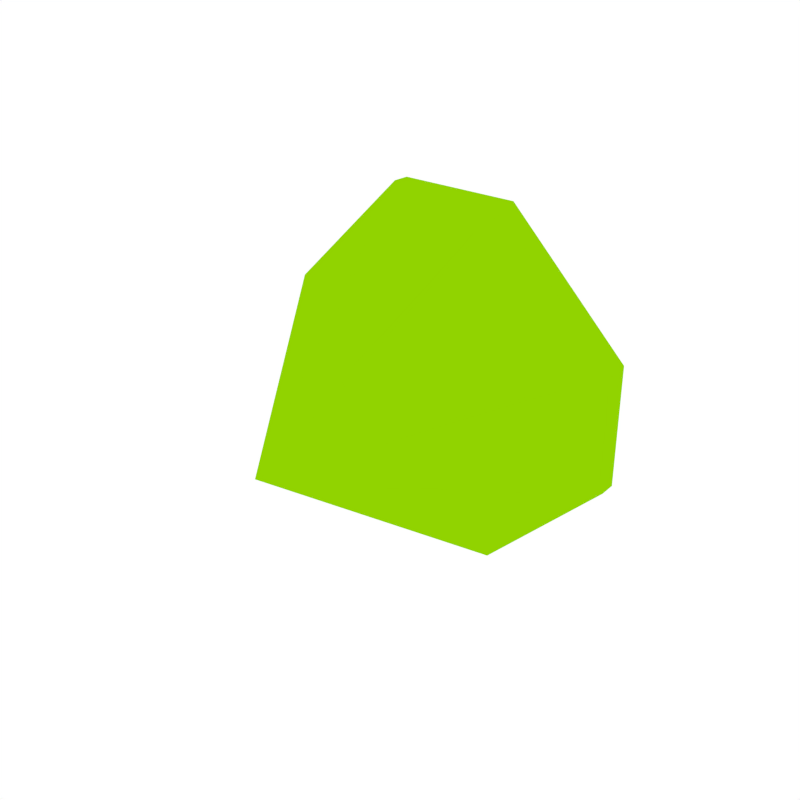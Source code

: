 # Source: Gem_Green.blend  (saved by Blender 3.0.42; exported with 4.5.12 LTS)
import bpy
from mathutils import Matrix  # noqa: F401  (used for matrix-valued properties, if any)

bpy.ops.wm.read_factory_settings(use_empty=True)
scene = bpy.context.scene
scene.name = 'Scene'

# ---- collections
col_collection_1 = bpy.data.collections.new('Collection 1'); scene.collection.children.link(col_collection_1)

# ---- materials (node trees are filled in below, after node groups)
mat_gem_green = bpy.data.materials.new('Gem_Green')
mat_gem_green.alpha_threshold = 0.0
mat_gem_green.diffuse_color = (0.2837, 0.65, 0.0, 1.0)
mat_gem_green.roughness = 0.5

# ---- node groups
ng_auto_smooth = bpy.data.node_groups.new('Auto Smooth', 'GeometryNodeTree')
_s = ng_auto_smooth.interface.new_socket(name='Geometry', in_out='OUTPUT', socket_type='NodeSocketGeometry')
_s = ng_auto_smooth.interface.new_socket(name='Geometry', in_out='INPUT', socket_type='NodeSocketGeometry')
_s = ng_auto_smooth.interface.new_socket(name='Angle', in_out='INPUT', socket_type='NodeSocketFloat')
_s.subtype = 'ANGLE'
_s.min_value = 0.0
_s.max_value = 3.142
ng_auto_smooth.is_modifier = True
_N = ng_auto_smooth.nodes; _L = ng_auto_smooth.links
n0 = _N.new('NodeGroupOutput'); n0.name = 'Group Output'; n0.location = (480, -100)
n1 = _N.new('NodeGroupInput'); n1.name = 'Group Input'; n1.location = (-420, -300)
n2 = _N.new('NodeGroupInput'); n2.name = 'Group Input.001'; n2.location = (-60, -100)
n3 = _N.new('GeometryNodeSetShadeSmooth'); n3.name = 'Set Shade Smooth'; n3.location = (120, -100)
n3.domain = 'EDGE'
n4 = _N.new('GeometryNodeSetShadeSmooth'); n4.name = 'Set Shade Smooth.001'; n4.location = (300, -100)
n5 = _N.new('GeometryNodeInputMeshEdgeAngle'); n5.name = 'Edge Angle'; n5.location = (-420, -220)
n6 = _N.new('GeometryNodeInputEdgeSmooth'); n6.name = 'Is Edge Smooth'; n6.location = (-60, -160)
n7 = _N.new('GeometryNodeInputShadeSmooth'); n7.name = 'Is Face Smooth'; n7.location = (-240, -340)
n8 = _N.new('FunctionNodeBooleanMath'); n8.name = 'Boolean Math'; n8.location = (-60, -220)
n9 = _N.new('FunctionNodeCompare'); n9.name = 'Compare'; n9.location = (-240, -180)
n9.operation = 'LESS_EQUAL'
_L.new(n5.outputs[0], n9.inputs[0])
_L.new(n4.outputs[0], n0.inputs[0])
_L.new(n1.outputs[1], n9.inputs[1])
_L.new(n9.outputs[0], n8.inputs[0])
_L.new(n7.outputs[0], n8.inputs[1])
_L.new(n2.outputs[0], n3.inputs[0])
_L.new(n6.outputs[0], n3.inputs[1])
_L.new(n3.outputs[0], n4.inputs[0])
_L.new(n8.outputs[0], n3.inputs[2])
n0.is_active_output = True

# ---- material node trees

# ---- world
world_world = bpy.data.worlds.new('World'); scene.world = world_world
world_world.color = (1.0, 1.0, 1.0)
world_world.use_sun_shadow = False
world_world.sun_shadow_jitter_overblur = 0.0
world_world.cycles.sampling_method = 'NONE'
world_world.cycles.sample_map_resolution = 256

# ---- meshes
me_cube_281 = bpy.data.meshes.new('Cube.281')
me_cube_281.from_pydata([(-1.934e-08, -0.9894, 8.941e-08), (0.3939, 0.5225, -0.1258), (0.4678, 0.4597, -0.1549), (0.1258, 0.5225, -0.3939), (0.1549, 0.4597, -0.4678), (-0.1549, 0.4597, -0.4678), (-0.1258, 0.5225, -0.3939), (-0.3939, 0.5225, -0.1258), (-0.4678, 0.4597, -0.1549), (-0.3939, 0.5225, 0.1258), (-0.4678, 0.4597, 0.1549), (-0.1258, 0.5225, 0.3939), (-0.1549, 0.4597, 0.4678), (0.1549, 0.4597, 0.4678), (0.1258, 0.5225, 0.3939), (0.3939, 0.5225, 0.1258), (0.4678, 0.4597, 0.1549), (0.2475, 0.1035, 0.7474), (0.2479, 0.03349, 0.7486), (0.7486, 0.03349, 0.2479), (0.7474, 0.1035, 0.2475), (-0.7474, 0.1035, 0.2475), (-0.7486, 0.03349, 0.2479), (-0.2479, 0.03349, 0.7486), (-0.2475, 0.1035, 0.7474), (0.7474, 0.1035, -0.2475), (0.7486, 0.03349, -0.2479), (0.2479, 0.03349, -0.7486), (0.2475, 0.1035, -0.7474), (-0.2475, 0.1035, -0.7474), (-0.2479, 0.03349, -0.7486), (-0.7486, 0.03349, -0.2479), (-0.7474, 0.1035, -0.2475)], [], [(20, 25, 2, 16), (29, 32, 8, 5), (28, 29, 5, 4), (0, 22, 31), (0, 19, 18), (26, 0, 27), (24, 17, 13, 12), (32, 21, 10, 8), (25, 28, 4, 2), (0, 30, 27), (6, 7, 9, 11, 14, 15, 1, 3), (21, 24, 12, 10), (0, 26, 19), (30, 0, 31), (0, 18, 23), (4, 5, 6, 3), (1, 15, 16, 2), (14, 11, 12, 13), (15, 14, 13, 16), (3, 1, 2, 4), (11, 9, 10, 12), (7, 6, 5, 8), (8, 10, 9, 7), (22, 0, 23), (20, 17, 18, 19), (24, 21, 22, 23), (32, 29, 30, 31), (28, 25, 26, 27), (17, 24, 23, 18), (25, 20, 19, 26), (27, 30, 29, 28), (31, 22, 21, 32), (17, 20, 16, 13)])
me_cube_281.polygons.foreach_set('use_smooth', [True] * 33)
me_cube_281.materials.append(mat_gem_green)
me_cube_281.use_remesh_preserve_volume = False
me_cube_281.use_remesh_preserve_attributes = False
me_cube_281.use_mirror_vertex_groups = False
me_cube_281.update()

# ---- objects
ob_gem_green = bpy.data.objects.new('Gem_Green', me_cube_281)

# ---- transforms, parenting, visibility, modifiers, constraints
ob_gem_green.location = (9.962e-09, -0.2413, 0.256)
ob_gem_green.lineart.crease_threshold = 0.0
_m = ob_gem_green.modifiers.new('Auto Smooth', 'NODES')
_m.node_group = ng_auto_smooth
_gi = [s.identifier for s in ng_auto_smooth.interface.items_tree if s.item_type == 'SOCKET' and s.in_out == 'INPUT']
_m[_gi[1]] = 0.4747  # Angle

# ---- collection membership
col_collection_1.objects.link(ob_gem_green)

# ---- scene / render settings (as saved in the file)
scene.frame_start = 1; scene.frame_end = 250; scene.frame_set(0)
scene.render.engine = 'CYCLES'
scene.render.resolution_x = 1000
scene.render.resolution_y = 1000
scene.render.dither_intensity = 0.0
scene.cycles.samples = 200
scene.cycles.sampling_pattern = 'TABULATED_SOBOL'
scene.cycles.light_sampling_threshold = 0.0
scene.cycles.use_adaptive_sampling = False
scene.cycles.use_light_tree = False
scene.cycles.caustics_reflective = False
scene.cycles.caustics_refractive = False
scene.cycles.blur_glossy = 0.0
scene.cycles.max_bounces = 2
scene.cycles.pixel_filter_type = 'GAUSSIAN'
scene.cycles.sample_clamp_indirect = 0.0
scene.view_settings.view_transform = 'Standard'
bpy.context.view_layer.update()

# ---- added for rendering (the .blend has no active camera): camera
cam_auto = bpy.data.cameras.new('AutoCamera')
cam_auto.lens = 50.0
cam_auto.sensor_width = 36.0
cam_auto.clip_end = 1000.0
ob_auto_camera = bpy.data.objects.new('AutoCamera', cam_auto)
scene.collection.objects.link(ob_auto_camera)
ob_auto_camera.location = (2.40727, -3.36351, 2.18183)
ob_auto_camera.rotation_euler = (1.09748, -7.21219e-08, 0.694738)
scene.camera = ob_auto_camera
bpy.context.view_layer.update()
